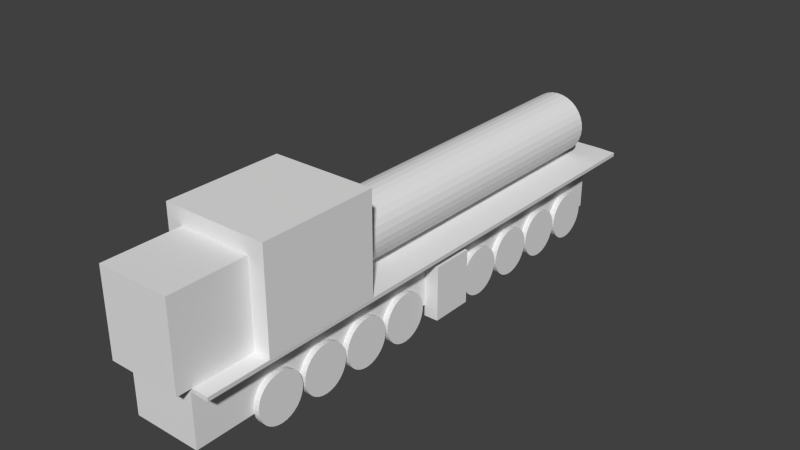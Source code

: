 # Source: locomotive.blend  (saved by Blender 2.70.0; exported with 4.5.12 LTS)
import bpy
from mathutils import Matrix  # noqa: F401  (used for matrix-valued properties, if any)

bpy.ops.wm.read_factory_settings(use_empty=True)
scene = bpy.context.scene
scene.name = 'Scene'

# ---- collections
col_collection_1 = bpy.data.collections.new('Collection 1'); scene.collection.children.link(col_collection_1)

# ---- materials (node trees are filled in below, after node groups)
mat_main = bpy.data.materials.new('main')
mat_main.alpha_threshold = 0.0
mat_main.use_transparent_shadow = False
mat_main.roughness = 0.5
mat_main.line_color = (0.0, 0.0, 0.0, 1.0)

# ---- material node trees

# ---- world
world_world = bpy.data.worlds.new('World'); scene.world = world_world
world_world.color = (0.05088, 0.05088, 0.05088)
world_world.use_sun_shadow = False
world_world.sun_shadow_jitter_overblur = 0.0
world_world.cycles.sampling_method = 'MANUAL'
world_world.cycles.sample_map_resolution = 256

# ---- meshes
me_cylinder = bpy.data.meshes.new('Cylinder')
me_cylinder.from_pydata([(-1.637, -1.718, 1.668), (-1.637, -1.718, 1.0), (1.637, -1.718, 1.0), (1.637, -1.718, 1.668), (-1.637, 1.36, 1.668), (-1.637, 1.36, 1.0), (1.637, 1.36, 1.0), (1.637, 1.36, 1.668), (0.0, 0.2817, -1.0), (0.0, 0.2817, 1.0), (0.1951, 0.2625, -1.0), (0.1951, 0.2625, 1.0), (0.3827, 0.2056, -1.0), (0.3827, 0.2056, 1.0), (0.5556, 0.1132, -1.0), (0.5556, 0.1132, 1.0), (0.7071, -0.01115, -1.0), (0.7071, -0.01115, 1.0), (0.8315, -0.1627, -1.0), (0.8315, -0.1627, 1.0), (0.9239, -0.3356, -1.0), (0.9239, -0.3356, 1.0), (0.9808, -0.5232, -1.0), (0.9808, -0.5232, 1.0), (1.0, -0.7183, -1.0), (1.0, -0.7183, 1.0), (0.9808, -0.9133, -1.0), (0.9808, -0.9133, 1.0), (0.9239, -1.101, -1.0), (0.9239, -1.101, 1.0), (0.8315, -1.274, -1.0), (0.8315, -1.274, 1.0), (0.7071, -1.425, -1.0), (0.7071, -1.425, 1.0), (0.5556, -1.55, -1.0), (0.5556, -1.55, 1.0), (0.3827, -1.642, -1.0), (0.3827, -1.642, 1.0), (0.1951, -1.699, -1.0), (0.1951, -1.699, 1.0), (-3.258e-07, -1.718, -1.0), (-3.258e-07, -1.718, 1.0), (-0.1951, -1.699, -1.0), (-0.1951, -1.699, 1.0), (-0.3827, -1.642, -1.0), (-0.3827, -1.642, 1.0), (-0.5556, -1.55, -1.0), (-0.5556, -1.55, 1.0), (-0.7071, -1.425, -1.0), (-0.7071, -1.425, 1.0), (-0.8315, -1.274, -1.0), (-0.8315, -1.274, 1.0), (-0.9239, -1.101, -1.0), (-0.9239, -1.101, 1.0), (-0.9808, -0.9133, -1.0), (-0.9808, -0.9133, 1.0), (-1.0, -0.7183, -1.0), (-1.0, -0.7183, 1.0), (-0.9808, -0.5232, -1.0), (-0.9808, -0.5232, 1.0), (-0.9239, -0.3356, -1.0), (-0.9239, -0.3356, 1.0), (-0.8315, -0.1627, -1.0), (-0.8315, -0.1627, 1.0), (-0.7071, -0.01114, -1.0), (-0.7071, -0.01114, 1.0), (-0.5556, 0.1132, -1.0), (-0.5556, 0.1132, 1.0), (-0.3827, 0.2056, -1.0), (-0.3827, 0.2056, 1.0), (-0.1951, 0.2625, -1.0), (-0.1951, 0.2625, 1.0), (-1.129, -1.718, 2.1), (-1.129, -1.718, 1.668), (1.129, -1.718, 1.668), (1.129, -1.718, 2.1), (-1.129, 0.8697, 2.1), (-1.129, 0.8697, 1.668), (1.129, 0.8697, 1.668), (1.129, 0.8697, 2.1), (-1.058, -3.505, 2.017), (-1.058, -3.505, -1.037), (1.058, -3.505, -1.037), (1.058, -3.505, 2.017), (-1.058, -1.85, 2.017), (-1.058, -1.85, -1.037), (1.058, -1.85, -1.037), (1.058, -1.85, 2.017), (-1.048, -1.718, 2.017), (-1.048, -1.718, -1.036), (1.069, -1.718, -1.036), (1.069, -1.718, 2.017), (-1.637, -1.808, 2.017), (-1.637, -1.808, -1.037), (-1.626, -1.677, 2.017), (-1.626, -1.677, -1.036), (1.626, -1.869, -1.037), (1.626, -1.869, 2.017), (1.637, -1.738, -1.036), (1.637, -1.738, 2.017), (-1.058, -1.85, -1.204), (1.058, -1.85, -1.204), (-1.048, -1.718, -1.203), (1.069, -1.718, -1.203), (-1.637, -1.808, -1.204), (-1.626, -1.677, -1.203), (1.626, -1.869, -1.204), (1.637, -1.738, -1.203), (-1.244, -3.358, -0.9581), (-1.058, -3.358, -0.9581), (-1.244, -3.506, -0.9555), (-1.058, -3.506, -0.9555), (-1.244, -3.649, -0.9476), (-1.058, -3.649, -0.9476), (-1.244, -3.78, -0.9348), (-1.058, -3.78, -0.9348), (-1.244, -3.895, -0.9176), (-1.058, -3.895, -0.9176), (-1.244, -3.99, -0.8966), (-1.058, -3.99, -0.8966), (-1.244, -4.06, -0.8727), (-1.058, -4.06, -0.8727), (-1.244, -4.103, -0.8467), (-1.058, -4.103, -0.8467), (-1.244, -4.118, -0.8197), (-1.058, -4.118, -0.8197), (-1.244, -4.103, -0.7927), (-1.058, -4.103, -0.7927), (-1.244, -4.06, -0.7667), (-1.058, -4.06, -0.7667), (-1.244, -3.99, -0.7428), (-1.058, -3.99, -0.7428), (-1.244, -3.895, -0.7218), (-1.058, -3.895, -0.7218), (-1.244, -3.78, -0.7046), (-1.058, -3.78, -0.7046), (-1.244, -3.649, -0.6918), (-1.058, -3.649, -0.6918), (-1.244, -3.506, -0.6839), (-1.058, -3.506, -0.6839), (-1.244, -3.358, -0.6813), (-1.058, -3.358, -0.6813), (-1.244, -3.21, -0.6839), (-1.058, -3.21, -0.6839), (-1.244, -3.067, -0.6918), (-1.058, -3.067, -0.6918), (-1.244, -2.936, -0.7046), (-1.058, -2.936, -0.7046), (-1.244, -2.82, -0.7218), (-1.058, -2.82, -0.7218), (-1.244, -2.726, -0.7428), (-1.058, -2.726, -0.7428), (-1.244, -2.656, -0.7667), (-1.058, -2.656, -0.7667), (-1.244, -2.612, -0.7927), (-1.058, -2.612, -0.7927), (-1.244, -2.598, -0.8197), (-1.058, -2.598, -0.8197), (-1.244, -2.612, -0.8467), (-1.058, -2.612, -0.8467), (-1.244, -2.656, -0.8727), (-1.058, -2.656, -0.8727), (-1.244, -2.726, -0.8966), (-1.058, -2.726, -0.8966), (-1.244, -2.82, -0.9176), (-1.058, -2.82, -0.9176), (-1.244, -2.936, -0.9348), (-1.058, -2.936, -0.9348), (-1.244, -3.067, -0.9476), (-1.058, -3.067, -0.9476), (-1.244, -3.21, -0.9555), (-1.058, -3.21, -0.9555), (-1.244, -3.358, -0.6663), (-1.058, -3.358, -0.6663), (-1.244, -3.506, -0.6636), (-1.058, -3.506, -0.6636), (-1.244, -3.649, -0.6558), (-1.058, -3.649, -0.6558), (-1.244, -3.78, -0.643), (-1.058, -3.78, -0.643), (-1.244, -3.895, -0.6258), (-1.058, -3.895, -0.6258), (-1.244, -3.99, -0.6048), (-1.058, -3.99, -0.6048), (-1.244, -4.06, -0.5808), (-1.058, -4.06, -0.5808), (-1.244, -4.103, -0.5549), (-1.058, -4.103, -0.5549), (-1.244, -4.118, -0.5279), (-1.058, -4.118, -0.5279), (-1.244, -4.103, -0.5009), (-1.058, -4.103, -0.5009), (-1.244, -4.06, -0.4749), (-1.058, -4.06, -0.4749), (-1.244, -3.99, -0.451), (-1.058, -3.99, -0.451), (-1.244, -3.895, -0.43), (-1.058, -3.895, -0.43), (-1.244, -3.78, -0.4128), (-1.058, -3.78, -0.4128), (-1.244, -3.649, -0.4), (-1.058, -3.649, -0.4), (-1.244, -3.506, -0.3921), (-1.058, -3.506, -0.3921), (-1.244, -3.358, -0.3894), (-1.058, -3.358, -0.3894), (-1.244, -3.21, -0.3921), (-1.058, -3.21, -0.3921), (-1.244, -3.067, -0.4), (-1.058, -3.067, -0.4), (-1.244, -2.936, -0.4128), (-1.058, -2.936, -0.4128), (-1.244, -2.82, -0.43), (-1.058, -2.82, -0.43), (-1.244, -2.726, -0.451), (-1.058, -2.726, -0.451), (-1.244, -2.656, -0.4749), (-1.058, -2.656, -0.4749), (-1.244, -2.612, -0.5009), (-1.058, -2.612, -0.5009), (-1.244, -2.598, -0.5279), (-1.058, -2.598, -0.5279), (-1.244, -2.612, -0.5549), (-1.058, -2.612, -0.5549), (-1.244, -2.656, -0.5808), (-1.058, -2.656, -0.5808), (-1.244, -2.726, -0.6048), (-1.058, -2.726, -0.6048), (-1.244, -2.82, -0.6258), (-1.058, -2.82, -0.6258), (-1.244, -2.936, -0.643), (-1.058, -2.936, -0.643), (-1.244, -3.067, -0.6558), (-1.058, -3.067, -0.6558), (-1.244, -3.21, -0.6636), (-1.058, -3.21, -0.6636), (-1.244, -3.358, -0.3781), (-1.058, -3.358, -0.3781), (-1.244, -3.506, -0.3755), (-1.058, -3.506, -0.3755), (-1.244, -3.649, -0.3676), (-1.058, -3.649, -0.3676), (-1.244, -3.78, -0.3548), (-1.058, -3.78, -0.3548), (-1.244, -3.895, -0.3376), (-1.058, -3.895, -0.3376), (-1.244, -3.99, -0.3166), (-1.058, -3.99, -0.3166), (-1.244, -4.06, -0.2927), (-1.058, -4.06, -0.2927), (-1.244, -4.103, -0.2667), (-1.058, -4.103, -0.2667), (-1.244, -4.118, -0.2397), (-1.058, -4.118, -0.2397), (-1.244, -4.103, -0.2127), (-1.058, -4.103, -0.2127), (-1.244, -4.06, -0.1867), (-1.058, -4.06, -0.1867), (-1.244, -3.99, -0.1628), (-1.058, -3.99, -0.1628), (-1.244, -3.895, -0.1418), (-1.058, -3.895, -0.1418), (-1.244, -3.78, -0.1246), (-1.058, -3.78, -0.1246), (-1.244, -3.649, -0.1118), (-1.058, -3.649, -0.1118), (-1.244, -3.506, -0.1039), (-1.058, -3.506, -0.1039), (-1.244, -3.358, -0.1013), (-1.058, -3.358, -0.1013), (-1.244, -3.21, -0.1039), (-1.058, -3.21, -0.1039), (-1.244, -3.067, -0.1118), (-1.058, -3.067, -0.1118), (-1.244, -2.936, -0.1246), (-1.058, -2.936, -0.1246), (-1.244, -2.82, -0.1418), (-1.058, -2.82, -0.1418), (-1.244, -2.726, -0.1628), (-1.058, -2.726, -0.1628), (-1.244, -2.656, -0.1867), (-1.058, -2.656, -0.1867), (-1.244, -2.612, -0.2127), (-1.058, -2.612, -0.2127), (-1.244, -2.598, -0.2397), (-1.058, -2.598, -0.2397), (-1.244, -2.612, -0.2667), (-1.058, -2.612, -0.2667), (-1.244, -2.656, -0.2927), (-1.058, -2.656, -0.2927), (-1.244, -2.726, -0.3166), (-1.058, -2.726, -0.3166), (-1.244, -2.82, -0.3376), (-1.058, -2.82, -0.3376), (-1.244, -2.936, -0.3548), (-1.058, -2.936, -0.3548), (-1.244, -3.067, -0.3676), (-1.058, -3.067, -0.3676), (-1.244, -3.21, -0.3755), (-1.058, -3.21, -0.3755), (-1.244, -3.358, -0.08631), (-1.058, -3.358, -0.08631), (-1.244, -3.506, -0.08365), (-1.058, -3.506, -0.08365), (-1.244, -3.649, -0.07577), (-1.058, -3.649, -0.07577), (-1.244, -3.78, -0.06298), (-1.058, -3.78, -0.06298), (-1.244, -3.895, -0.04576), (-1.058, -3.895, -0.04576), (-1.244, -3.99, -0.02478), (-1.058, -3.99, -0.02478), (-1.244, -4.06, -0.0008493), (-1.058, -4.06, -0.0008493), (-1.244, -4.103, 0.02512), (-1.058, -4.103, 0.02512), (-1.244, -4.118, 0.05213), (-1.058, -4.118, 0.05213), (-1.244, -4.103, 0.07913), (-1.058, -4.103, 0.07913), (-1.244, -4.06, 0.1051), (-1.058, -4.06, 0.1051), (-1.244, -3.99, 0.129), (-1.058, -3.99, 0.129), (-1.244, -3.895, 0.15), (-1.058, -3.895, 0.15), (-1.244, -3.78, 0.1672), (-1.058, -3.78, 0.1672), (-1.244, -3.649, 0.18), (-1.058, -3.649, 0.18), (-1.244, -3.506, 0.1879), (-1.058, -3.506, 0.1879), (-1.244, -3.358, 0.1906), (-1.058, -3.358, 0.1906), (-1.244, -3.21, 0.1879), (-1.058, -3.21, 0.1879), (-1.244, -3.067, 0.18), (-1.058, -3.067, 0.18), (-1.244, -2.936, 0.1672), (-1.058, -2.936, 0.1672), (-1.244, -2.82, 0.15), (-1.058, -2.82, 0.15), (-1.244, -2.726, 0.129), (-1.058, -2.726, 0.129), (-1.244, -2.656, 0.1051), (-1.058, -2.656, 0.1051), (-1.244, -2.612, 0.07913), (-1.058, -2.612, 0.07913), (-1.244, -2.598, 0.05213), (-1.058, -2.598, 0.05213), (-1.244, -2.612, 0.02512), (-1.058, -2.612, 0.02512), (-1.244, -2.656, -0.0008495), (-1.058, -2.656, -0.0008495), (-1.244, -2.726, -0.02478), (-1.058, -2.726, -0.02478), (-1.244, -2.82, -0.04576), (-1.058, -2.82, -0.04576), (-1.244, -2.936, -0.06298), (-1.058, -2.936, -0.06298), (-1.244, -3.067, -0.07577), (-1.058, -3.067, -0.07577), (-1.244, -3.21, -0.08365), (-1.058, -3.21, -0.08365), (-1.244, -3.358, 0.5384), (-1.058, -3.358, 0.5384), (-1.244, -3.506, 0.5411), (-1.058, -3.506, 0.5411), (-1.244, -3.649, 0.549), (-1.058, -3.649, 0.549), (-1.244, -3.78, 0.5618), (-1.058, -3.78, 0.5618), (-1.244, -3.895, 0.579), (-1.058, -3.895, 0.579), (-1.244, -3.99, 0.6), (-1.058, -3.99, 0.6), (-1.244, -4.06, 0.6239), (-1.058, -4.06, 0.6239), (-1.244, -4.103, 0.6499), (-1.058, -4.103, 0.6499), (-1.244, -4.118, 0.6769), (-1.058, -4.118, 0.6769), (-1.244, -4.103, 0.7039), (-1.058, -4.103, 0.7039), (-1.244, -4.06, 0.7298), (-1.058, -4.06, 0.7298), (-1.244, -3.99, 0.7538), (-1.058, -3.99, 0.7538), (-1.244, -3.895, 0.7748), (-1.058, -3.895, 0.7748), (-1.244, -3.78, 0.792), (-1.058, -3.78, 0.792), (-1.244, -3.649, 0.8048), (-1.058, -3.649, 0.8048), (-1.244, -3.506, 0.8126), (-1.058, -3.506, 0.8126), (-1.244, -3.358, 0.8153), (-1.058, -3.358, 0.8153), (-1.244, -3.21, 0.8126), (-1.058, -3.21, 0.8126), (-1.244, -3.067, 0.8048), (-1.058, -3.067, 0.8048), (-1.244, -2.936, 0.792), (-1.058, -2.936, 0.792), (-1.244, -2.82, 0.7748), (-1.058, -2.82, 0.7748), (-1.244, -2.726, 0.7538), (-1.058, -2.726, 0.7538), (-1.244, -2.656, 0.7298), (-1.058, -2.656, 0.7298), (-1.244, -2.612, 0.7039), (-1.058, -2.612, 0.7039), (-1.244, -2.598, 0.6769), (-1.058, -2.598, 0.6769), (-1.244, -2.612, 0.6499), (-1.058, -2.612, 0.6499), (-1.244, -2.656, 0.6239), (-1.058, -2.656, 0.6239), (-1.244, -2.726, 0.6), (-1.058, -2.726, 0.6), (-1.244, -2.82, 0.579), (-1.058, -2.82, 0.579), (-1.244, -2.936, 0.5618), (-1.058, -2.936, 0.5618), (-1.244, -3.067, 0.549), (-1.058, -3.067, 0.549), (-1.244, -3.21, 0.5411), (-1.058, -3.21, 0.5411), (-1.244, -3.358, 0.8303), (-1.058, -3.358, 0.8303), (-1.244, -3.506, 0.8329), (-1.058, -3.506, 0.8329), (-1.244, -3.649, 0.8408), (-1.058, -3.649, 0.8408), (-1.244, -3.78, 0.8536), (-1.058, -3.78, 0.8536), (-1.244, -3.895, 0.8708), (-1.058, -3.895, 0.8708), (-1.244, -3.99, 0.8918), (-1.058, -3.99, 0.8918), (-1.244, -4.06, 0.9157), (-1.058, -4.06, 0.9157), (-1.244, -4.103, 0.9417), (-1.058, -4.103, 0.9417), (-1.244, -4.118, 0.9687), (-1.058, -4.118, 0.9687), (-1.244, -4.103, 0.9957), (-1.058, -4.103, 0.9957), (-1.244, -4.06, 1.022), (-1.058, -4.06, 1.022), (-1.244, -3.99, 1.046), (-1.058, -3.99, 1.046), (-1.244, -3.895, 1.067), (-1.058, -3.895, 1.067), (-1.244, -3.78, 1.084), (-1.058, -3.78, 1.084), (-1.244, -3.649, 1.097), (-1.058, -3.649, 1.097), (-1.244, -3.506, 1.104), (-1.058, -3.506, 1.104), (-1.244, -3.358, 1.107), (-1.058, -3.358, 1.107), (-1.244, -3.21, 1.104), (-1.058, -3.21, 1.104), (-1.244, -3.067, 1.097), (-1.058, -3.067, 1.097), (-1.244, -2.936, 1.084), (-1.058, -2.936, 1.084), (-1.244, -2.82, 1.067), (-1.058, -2.82, 1.067), (-1.244, -2.726, 1.046), (-1.058, -2.726, 1.046), (-1.244, -2.656, 1.022), (-1.058, -2.656, 1.022), (-1.244, -2.612, 0.9957), (-1.058, -2.612, 0.9957), (-1.244, -2.598, 0.9687), (-1.058, -2.598, 0.9687), (-1.244, -2.612, 0.9417), (-1.058, -2.612, 0.9417), (-1.244, -2.656, 0.9157), (-1.058, -2.656, 0.9157), (-1.244, -2.726, 0.8918), (-1.058, -2.726, 0.8918), (-1.244, -2.82, 0.8708), (-1.058, -2.82, 0.8708), (-1.244, -2.936, 0.8536), (-1.058, -2.936, 0.8536), (-1.244, -3.067, 0.8408), (-1.058, -3.067, 0.8408), (-1.244, -3.21, 0.8329), (-1.058, -3.21, 0.8329), (-1.244, -3.358, 1.118), (-1.058, -3.358, 1.118), (-1.244, -3.506, 1.121), (-1.058, -3.506, 1.121), (-1.244, -3.649, 1.129), (-1.058, -3.649, 1.129), (-1.244, -3.78, 1.142), (-1.058, -3.78, 1.142), (-1.244, -3.895, 1.159), (-1.058, -3.895, 1.159), (-1.244, -3.99, 1.18), (-1.058, -3.99, 1.18), (-1.244, -4.06, 1.204), (-1.058, -4.06, 1.204), (-1.244, -4.103, 1.23), (-1.058, -4.103, 1.23), (-1.244, -4.118, 1.257), (-1.058, -4.118, 1.257), (-1.244, -4.103, 1.284), (-1.058, -4.103, 1.284), (-1.244, -4.06, 1.31), (-1.058, -4.06, 1.31), (-1.244, -3.99, 1.334), (-1.058, -3.99, 1.334), (-1.244, -3.895, 1.355), (-1.058, -3.895, 1.355), (-1.244, -3.78, 1.372), (-1.058, -3.78, 1.372), (-1.244, -3.649, 1.385), (-1.058, -3.649, 1.385), (-1.244, -3.506, 1.393), (-1.058, -3.506, 1.393), (-1.244, -3.358, 1.395), (-1.058, -3.358, 1.395), (-1.244, -3.21, 1.393), (-1.058, -3.21, 1.393), (-1.244, -3.067, 1.385), (-1.058, -3.067, 1.385), (-1.244, -2.936, 1.372), (-1.058, -2.936, 1.372), (-1.244, -2.82, 1.355), (-1.058, -2.82, 1.355), (-1.244, -2.726, 1.334), (-1.058, -2.726, 1.334), (-1.244, -2.656, 1.31), (-1.058, -2.656, 1.31), (-1.244, -2.612, 1.284), (-1.058, -2.612, 1.284), (-1.244, -2.598, 1.257), (-1.058, -2.598, 1.257), (-1.244, -2.612, 1.23), (-1.058, -2.612, 1.23), (-1.244, -2.656, 1.204), (-1.058, -2.656, 1.204), (-1.244, -2.726, 1.18), (-1.058, -2.726, 1.18), (-1.244, -2.82, 1.159), (-1.058, -2.82, 1.159), (-1.244, -2.936, 1.142), (-1.058, -2.936, 1.142), (-1.244, -3.067, 1.129), (-1.058, -3.067, 1.129), (-1.244, -3.21, 1.121), (-1.058, -3.21, 1.121), (-1.244, -3.358, 1.41), (-1.058, -3.358, 1.41), (-1.244, -3.506, 1.413), (-1.058, -3.506, 1.413), (-1.244, -3.649, 1.421), (-1.058, -3.649, 1.421), (-1.244, -3.78, 1.434), (-1.058, -3.78, 1.434), (-1.244, -3.895, 1.451), (-1.058, -3.895, 1.451), (-1.244, -3.99, 1.472), (-1.058, -3.99, 1.472), (-1.244, -4.06, 1.496), (-1.058, -4.06, 1.496), (-1.244, -4.103, 1.522), (-1.058, -4.103, 1.522), (-1.244, -4.118, 1.549), (-1.058, -4.118, 1.549), (-1.244, -4.103, 1.576), (-1.058, -4.103, 1.576), (-1.244, -4.06, 1.602), (-1.058, -4.06, 1.602), (-1.244, -3.99, 1.626), (-1.058, -3.99, 1.626), (-1.244, -3.895, 1.647), (-1.058, -3.895, 1.647), (-1.244, -3.78, 1.664), (-1.058, -3.78, 1.664), (-1.244, -3.649, 1.677), (-1.058, -3.649, 1.677), (-1.244, -3.506, 1.684), (-1.058, -3.506, 1.684), (-1.244, -3.358, 1.687), (-1.058, -3.358, 1.687), (-1.244, -3.21, 1.684), (-1.058, -3.21, 1.684), (-1.244, -3.067, 1.677), (-1.058, -3.067, 1.677), (-1.244, -2.936, 1.664), (-1.058, -2.936, 1.664), (-1.244, -2.82, 1.647), (-1.058, -2.82, 1.647), (-1.244, -2.726, 1.626), (-1.058, -2.726, 1.626), (-1.244, -2.656, 1.602), (-1.058, -2.656, 1.602), (-1.244, -2.612, 1.576), (-1.058, -2.612, 1.576), (-1.244, -2.598, 1.549), (-1.058, -2.598, 1.549), (-1.244, -2.612, 1.522), (-1.058, -2.612, 1.522), (-1.244, -2.656, 1.496), (-1.058, -2.656, 1.496), (-1.244, -2.726, 1.472), (-1.058, -2.726, 1.472), (-1.244, -2.82, 1.451), (-1.058, -2.82, 1.451), (-1.244, -2.936, 1.434), (-1.058, -2.936, 1.434), (-1.244, -3.067, 1.421), (-1.058, -3.067, 1.421), (-1.244, -3.21, 1.413), (-1.058, -3.21, 1.413), (1.058, -3.358, -0.9581), (1.244, -3.358, -0.9581), (1.058, -3.506, -0.9555), (1.244, -3.506, -0.9555), (1.058, -3.649, -0.9476), (1.244, -3.649, -0.9476), (1.058, -3.78, -0.9348), (1.244, -3.78, -0.9348), (1.058, -3.895, -0.9176), (1.244, -3.895, -0.9176), (1.058, -3.99, -0.8966), (1.244, -3.99, -0.8966), (1.058, -4.06, -0.8727), (1.244, -4.06, -0.8727), (1.058, -4.103, -0.8467), (1.244, -4.103, -0.8467), (1.058, -4.118, -0.8197), (1.244, -4.118, -0.8197), (1.058, -4.103, -0.7927), (1.244, -4.103, -0.7927), (1.058, -4.06, -0.7667), (1.244, -4.06, -0.7667), (1.058, -3.99, -0.7428), (1.244, -3.99, -0.7428), (1.058, -3.895, -0.7218), (1.244, -3.895, -0.7218), (1.058, -3.78, -0.7046), (1.244, -3.78, -0.7046), (1.058, -3.649, -0.6918), (1.244, -3.649, -0.6918), (1.058, -3.506, -0.6839), (1.244, -3.506, -0.6839), (1.058, -3.358, -0.6813), (1.244, -3.358, -0.6813), (1.058, -3.21, -0.6839), (1.244, -3.21, -0.6839), (1.058, -3.067, -0.6918), (1.244, -3.067, -0.6918), (1.058, -2.936, -0.7046), (1.244, -2.936, -0.7046), (1.058, -2.82, -0.7218), (1.244, -2.82, -0.7218), (1.058, -2.726, -0.7428), (1.244, -2.726, -0.7428), (1.058, -2.656, -0.7667), (1.244, -2.656, -0.7667), (1.058, -2.612, -0.7927), (1.244, -2.612, -0.7927), (1.058, -2.598, -0.8197), (1.244, -2.598, -0.8197), (1.058, -2.612, -0.8467), (1.244, -2.612, -0.8467), (1.058, -2.656, -0.8727), (1.244, -2.656, -0.8727), (1.058, -2.726, -0.8966), (1.244, -2.726, -0.8966), (1.058, -2.82, -0.9176), (1.244, -2.82, -0.9176), (1.058, -2.936, -0.9348), (1.244, -2.936, -0.9348), (1.058, -3.067, -0.9476), (1.244, -3.067, -0.9476), (1.058, -3.21, -0.9555), (1.244, -3.21, -0.9555), (1.058, -3.358, -0.6663), (1.244, -3.358, -0.6663), (1.058, -3.506, -0.6636), (1.244, -3.506, -0.6636), (1.058, -3.649, -0.6558), (1.244, -3.649, -0.6558), (1.058, -3.78, -0.643), (1.244, -3.78, -0.643), (1.058, -3.895, -0.6258), (1.244, -3.895, -0.6258), (1.058, -3.99, -0.6048), (1.244, -3.99, -0.6048), (1.058, -4.06, -0.5808), (1.244, -4.06, -0.5808), (1.058, -4.103, -0.5549), (1.244, -4.103, -0.5549), (1.058, -4.118, -0.5279), (1.244, -4.118, -0.5279), (1.058, -4.103, -0.5009), (1.244, -4.103, -0.5009), (1.058, -4.06, -0.4749), (1.244, -4.06, -0.4749), (1.058, -3.99, -0.451), (1.244, -3.99, -0.451), (1.058, -3.895, -0.43), (1.244, -3.895, -0.43), (1.058, -3.78, -0.4128), (1.244, -3.78, -0.4128), (1.058, -3.649, -0.4), (1.244, -3.649, -0.4), (1.058, -3.506, -0.3921), (1.244, -3.506, -0.3921), (1.058, -3.358, -0.3894), (1.244, -3.358, -0.3894), (1.058, -3.21, -0.3921), (1.244, -3.21, -0.3921), (1.058, -3.067, -0.4), (1.244, -3.067, -0.4), (1.058, -2.936, -0.4128), (1.244, -2.936, -0.4128), (1.058, -2.82, -0.43), (1.244, -2.82, -0.43), (1.058, -2.726, -0.451), (1.244, -2.726, -0.451), (1.058, -2.656, -0.4749), (1.244, -2.656, -0.4749), (1.058, -2.612, -0.5009), (1.244, -2.612, -0.5009), (1.058, -2.598, -0.5279), (1.244, -2.598, -0.5279), (1.058, -2.612, -0.5549), (1.244, -2.612, -0.5549), (1.058, -2.656, -0.5808), (1.244, -2.656, -0.5808), (1.058, -2.726, -0.6048), (1.244, -2.726, -0.6048), (1.058, -2.82, -0.6258), (1.244, -2.82, -0.6258), (1.058, -2.936, -0.643), (1.244, -2.936, -0.643), (1.058, -3.067, -0.6558), (1.244, -3.067, -0.6558), (1.058, -3.21, -0.6636), (1.244, -3.21, -0.6636), (1.058, -3.358, -0.3781), (1.244, -3.358, -0.3781), (1.058, -3.506, -0.3755), (1.244, -3.506, -0.3755), (1.058, -3.649, -0.3676), (1.244, -3.649, -0.3676), (1.058, -3.78, -0.3548), (1.244, -3.78, -0.3548), (1.058, -3.895, -0.3376), (1.244, -3.895, -0.3376), (1.058, -3.99, -0.3166), (1.244, -3.99, -0.3166), (1.058, -4.06, -0.2927), (1.244, -4.06, -0.2927), (1.058, -4.103, -0.2667), (1.244, -4.103, -0.2667), (1.058, -4.118, -0.2397), (1.244, -4.118, -0.2397), (1.058, -4.103, -0.2127), (1.244, -4.103, -0.2127), (1.058, -4.06, -0.1867), (1.244, -4.06, -0.1867), (1.058, -3.99, -0.1628), (1.244, -3.99, -0.1628), (1.058, -3.895, -0.1418), (1.244, -3.895, -0.1418), (1.058, -3.78, -0.1246), (1.244, -3.78, -0.1246), (1.058, -3.649, -0.1118), (1.244, -3.649, -0.1118), (1.058, -3.506, -0.1039), (1.244, -3.506, -0.1039), (1.058, -3.358, -0.1013), (1.244, -3.358, -0.1013), (1.058, -3.21, -0.1039), (1.244, -3.21, -0.1039), (1.058, -3.067, -0.1118), (1.244, -3.067, -0.1118), (1.058, -2.936, -0.1246), (1.244, -2.936, -0.1246), (1.058, -2.82, -0.1418), (1.244, -2.82, -0.1418), (1.058, -2.726, -0.1628), (1.244, -2.726, -0.1628), (1.058, -2.656, -0.1867), (1.244, -2.656, -0.1867), (1.058, -2.612, -0.2127), (1.244, -2.612, -0.2127), (1.058, -2.598, -0.2397), (1.244, -2.598, -0.2397), (1.058, -2.612, -0.2667), (1.244, -2.612, -0.2667), (1.058, -2.656, -0.2927), (1.244, -2.656, -0.2927), (1.058, -2.726, -0.3166), (1.244, -2.726, -0.3166), (1.058, -2.82, -0.3376), (1.244, -2.82, -0.3376), (1.058, -2.936, -0.3548), (1.244, -2.936, -0.3548), (1.058, -3.067, -0.3676), (1.244, -3.067, -0.3676), (1.058, -3.21, -0.3755), (1.244, -3.21, -0.3755), (1.058, -3.358, -0.08631), (1.244, -3.358, -0.08631), (1.058, -3.506, -0.08365), (1.244, -3.506, -0.08365), (1.058, -3.649, -0.07577), (1.244, -3.649, -0.07577), (1.058, -3.78, -0.06298), (1.244, -3.78, -0.06298), (1.058, -3.895, -0.04576), (1.244, -3.895, -0.04576), (1.058, -3.99, -0.02478), (1.244, -3.99, -0.02478), (1.058, -4.06, -0.0008493), (1.244, -4.06, -0.0008493), (1.058, -4.103, 0.02512), (1.244, -4.103, 0.02512), (1.058, -4.118, 0.05213), (1.244, -4.118, 0.05213), (1.058, -4.103, 0.07913), (1.244, -4.103, 0.07913), (1.058, -4.06, 0.1051), (1.244, -4.06, 0.1051), (1.058, -3.99, 0.129), (1.244, -3.99, 0.129), (1.058, -3.895, 0.15), (1.244, -3.895, 0.15), (1.058, -3.78, 0.1672), (1.244, -3.78, 0.1672), (1.058, -3.649, 0.18), (1.244, -3.649, 0.18), (1.058, -3.506, 0.1879), (1.244, -3.506, 0.1879), (1.058, -3.358, 0.1906), (1.244, -3.358, 0.1906), (1.058, -3.21, 0.1879), (1.244, -3.21, 0.1879), (1.058, -3.067, 0.18), (1.244, -3.067, 0.18), (1.058, -2.936, 0.1672), (1.244, -2.936, 0.1672), (1.058, -2.82, 0.15), (1.244, -2.82, 0.15), (1.058, -2.726, 0.129), (1.244, -2.726, 0.129), (1.058, -2.656, 0.1051), (1.244, -2.656, 0.1051), (1.058, -2.612, 0.07913), (1.244, -2.612, 0.07913), (1.058, -2.598, 0.05213), (1.244, -2.598, 0.05213), (1.058, -2.612, 0.02512), (1.244, -2.612, 0.02512), (1.058, -2.656, -0.0008495), (1.244, -2.656, -0.0008495), (1.058, -2.726, -0.02478), (1.244, -2.726, -0.02478), (1.058, -2.82, -0.04576), (1.244, -2.82, -0.04576), (1.058, -2.936, -0.06298), (1.244, -2.936, -0.06298), (1.058, -3.067, -0.07577), (1.244, -3.067, -0.07577), (1.058, -3.21, -0.08365), (1.244, -3.21, -0.08365), (1.058, -3.358, 0.5384), (1.244, -3.358, 0.5384), (1.058, -3.506, 0.5411), (1.244, -3.506, 0.5411), (1.058, -3.649, 0.549), (1.244, -3.649, 0.549), (1.058, -3.78, 0.5618), (1.244, -3.78, 0.5618), (1.058, -3.895, 0.579), (1.244, -3.895, 0.579), (1.058, -3.99, 0.6), (1.244, -3.99, 0.6), (1.058, -4.06, 0.6239), (1.244, -4.06, 0.6239), (1.058, -4.103, 0.6499), (1.244, -4.103, 0.6499), (1.058, -4.118, 0.6769), (1.244, -4.118, 0.6769), (1.058, -4.103, 0.7039), (1.244, -4.103, 0.7039), (1.058, -4.06, 0.7298), (1.244, -4.06, 0.7298), (1.058, -3.99, 0.7538), (1.244, -3.99, 0.7538), (1.058, -3.895, 0.7748), (1.244, -3.895, 0.7748), (1.058, -3.78, 0.792), (1.244, -3.78, 0.792), (1.058, -3.649, 0.8048), (1.244, -3.649, 0.8048), (1.058, -3.506, 0.8126), (1.244, -3.506, 0.8126), (1.058, -3.358, 0.8153), (1.244, -3.358, 0.8153), (1.058, -3.21, 0.8126), (1.244, -3.21, 0.8126), (1.058, -3.067, 0.8048), (1.244, -3.067, 0.8048), (1.058, -2.936, 0.792), (1.244, -2.936, 0.792), (1.058, -2.82, 0.7748), (1.244, -2.82, 0.7748), (1.058, -2.726, 0.7538), (1.244, -2.726, 0.7538), (1.058, -2.656, 0.7298), (1.244, -2.656, 0.7298), (1.058, -2.612, 0.7039), (1.244, -2.612, 0.7039), (1.058, -2.598, 0.6769), (1.244, -2.598, 0.6769), (1.058, -2.612, 0.6499), (1.244, -2.612, 0.6499), (1.058, -2.656, 0.6239), (1.244, -2.656, 0.6239), (1.058, -2.726, 0.6), (1.244, -2.726, 0.6), (1.058, -2.82, 0.579), (1.244, -2.82, 0.579), (1.058, -2.936, 0.5618), (1.244, -2.936, 0.5618), (1.058, -3.067, 0.549), (1.244, -3.067, 0.549), (1.058, -3.21, 0.5411), (1.244, -3.21, 0.5411), (1.058, -3.358, 0.8303), (1.244, -3.358, 0.8303), (1.058, -3.506, 0.8329), (1.244, -3.506, 0.8329), (1.058, -3.649, 0.8408), (1.244, -3.649, 0.8408), (1.058, -3.78, 0.8536), (1.244, -3.78, 0.8536), (1.058, -3.895, 0.8708), (1.244, -3.895, 0.8708), (1.058, -3.99, 0.8918), (1.244, -3.99, 0.8918), (1.058, -4.06, 0.9157), (1.244, -4.06, 0.9157), (1.058, -4.103, 0.9417), (1.244, -4.103, 0.9417), (1.058, -4.118, 0.9687), (1.244, -4.118, 0.9687), (1.058, -4.103, 0.9957), (1.244, -4.103, 0.9957), (1.058, -4.06, 1.022), (1.244, -4.06, 1.022), (1.058, -3.99, 1.046), (1.244, -3.99, 1.046), (1.058, -3.895, 1.067), (1.244, -3.895, 1.067), (1.058, -3.78, 1.084), (1.244, -3.78, 1.084), (1.058, -3.649, 1.097), (1.244, -3.649, 1.097), (1.058, -3.506, 1.104), (1.244, -3.506, 1.104), (1.058, -3.358, 1.107), (1.244, -3.358, 1.107), (1.058, -3.21, 1.104), (1.244, -3.21, 1.104), (1.058, -3.067, 1.097), (1.244, -3.067, 1.097), (1.058, -2.936, 1.084), (1.244, -2.936, 1.084), (1.058, -2.82, 1.067), (1.244, -2.82, 1.067), (1.058, -2.726, 1.046), (1.244, -2.726, 1.046), (1.058, -2.656, 1.022), (1.244, -2.656, 1.022), (1.058, -2.612, 0.9957), (1.244, -2.612, 0.9957), (1.058, -2.598, 0.9687), (1.244, -2.598, 0.9687), (1.058, -2.612, 0.9417), (1.244, -2.612, 0.9417), (1.058, -2.656, 0.9157), (1.244, -2.656, 0.9157), (1.058, -2.726, 0.8918), (1.244, -2.726, 0.8918), (1.058, -2.82, 0.8708), (1.244, -2.82, 0.8708), (1.058, -2.936, 0.8536), (1.244, -2.936, 0.8536), (1.058, -3.067, 0.8408), (1.244, -3.067, 0.8408), (1.058, -3.21, 0.8329), (1.244, -3.21, 0.8329), (1.058, -3.358, 1.118), (1.244, -3.358, 1.118), (1.058, -3.506, 1.121), (1.244, -3.506, 1.121), (1.058, -3.649, 1.129), (1.244, -3.649, 1.129), (1.058, -3.78, 1.142), (1.244, -3.78, 1.142), (1.058, -3.895, 1.159), (1.244, -3.895, 1.159), (1.058, -3.99, 1.18), (1.244, -3.99, 1.18), (1.058, -4.06, 1.204), (1.244, -4.06, 1.204), (1.058, -4.103, 1.23), (1.244, -4.103, 1.23), (1.058, -4.118, 1.257), (1.244, -4.118, 1.257), (1.058, -4.103, 1.284), (1.244, -4.103, 1.284), (1.058, -4.06, 1.31), (1.244, -4.06, 1.31), (1.058, -3.99, 1.334), (1.244, -3.99, 1.334), (1.058, -3.895, 1.355), (1.244, -3.895, 1.355), (1.058, -3.78, 1.372), (1.244, -3.78, 1.372), (1.058, -3.649, 1.385), (1.244, -3.649, 1.385), (1.058, -3.506, 1.393), (1.244, -3.506, 1.393), (1.058, -3.358, 1.395), (1.244, -3.358, 1.395), (1.058, -3.21, 1.393), (1.244, -3.21, 1.393), (1.058, -3.067, 1.385), (1.244, -3.067, 1.385), (1.058, -2.936, 1.372), (1.244, -2.936, 1.372), (1.058, -2.82, 1.355), (1.244, -2.82, 1.355), (1.058, -2.726, 1.334), (1.244, -2.726, 1.334), (1.058, -2.656, 1.31), (1.244, -2.656, 1.31), (1.058, -2.612, 1.284), (1.244, -2.612, 1.284), (1.058, -2.598, 1.257), (1.244, -2.598, 1.257), (1.058, -2.612, 1.23), (1.244, -2.612, 1.23), (1.058, -2.656, 1.204), (1.244, -2.656, 1.204), (1.058, -2.726, 1.18), (1.244, -2.726, 1.18), (1.058, -2.82, 1.159), (1.244, -2.82, 1.159), (1.058, -2.936, 1.142), (1.244, -2.936, 1.142), (1.058, -3.067, 1.129), (1.244, -3.067, 1.129), (1.058, -3.21, 1.121), (1.244, -3.21, 1.121), (1.058, -3.358, 1.41), (1.244, -3.358, 1.41), (1.058, -3.506, 1.413), (1.244, -3.506, 1.413), (1.058, -3.649, 1.421), (1.244, -3.649, 1.421), (1.058, -3.78, 1.434), (1.244, -3.78, 1.434), (1.058, -3.895, 1.451), (1.244, -3.895, 1.451), (1.058, -3.99, 1.472), (1.244, -3.99, 1.472), (1.058, -4.06, 1.496), (1.244, -4.06, 1.496), (1.058, -4.103, 1.522), (1.244, -4.103, 1.522), (1.058, -4.118, 1.549), (1.244, -4.118, 1.549), (1.058, -4.103, 1.576), (1.244, -4.103, 1.576), (1.058, -4.06, 1.602), (1.244, -4.06, 1.602), (1.058, -3.99, 1.626), (1.244, -3.99, 1.626), (1.058, -3.895, 1.647), (1.244, -3.895, 1.647), (1.058, -3.78, 1.664), (1.244, -3.78, 1.664), (1.058, -3.649, 1.677), (1.244, -3.649, 1.677), (1.058, -3.506, 1.684), (1.244, -3.506, 1.684), (1.058, -3.358, 1.687), (1.244, -3.358, 1.687), (1.058, -3.21, 1.684), (1.244, -3.21, 1.684), (1.058, -3.067, 1.677), (1.244, -3.067, 1.677), (1.058, -2.936, 1.664), (1.244, -2.936, 1.664), (1.058, -2.82, 1.647), (1.244, -2.82, 1.647), (1.058, -2.726, 1.626), (1.244, -2.726, 1.626), (1.058, -2.656, 1.602), (1.244, -2.656, 1.602), (1.058, -2.612, 1.576), (1.244, -2.612, 1.576), (1.058, -2.598, 1.549), (1.244, -2.598, 1.549), (1.058, -2.612, 1.522), (1.244, -2.612, 1.522), (1.058, -2.656, 1.496), (1.244, -2.656, 1.496), (1.058, -2.726, 1.472), (1.244, -2.726, 1.472), (1.058, -2.82, 1.451), (1.244, -2.82, 1.451), (1.058, -2.936, 1.434), (1.244, -2.936, 1.434), (1.058, -3.067, 1.421), (1.244, -3.067, 1.421), (1.058, -3.21, 1.413), (1.244, -3.21, 1.413), (-1.515, -3.846, 0.4809), (-1.515, -3.846, 0.2355), (-1.058, -3.846, 0.2355), (-1.058, -3.846, 0.4809), (-1.515, -2.129, 0.4809), (-1.515, -2.129, 0.2355), (-1.058, -2.129, 0.2355), (-1.058, -2.129, 0.4809), (1.058, -3.846, 0.4809), (1.058, -3.846, 0.2355), (1.515, -3.846, 0.2355), (1.515, -3.846, 0.4809), (1.058, -2.129, 0.4809), (1.058, -2.129, 0.2355), (1.515, -2.129, 0.2355), (1.515, -2.129, 0.4809)], [], [(4, 5, 1, 0), (5, 6, 2, 1), (6, 7, 3, 2), (7, 4, 0, 3), (0, 1, 2, 3), (7, 6, 5, 4), (8, 9, 11, 10), (10, 11, 13, 12), (12, 13, 15, 14), (14, 15, 17, 16), (16, 17, 19, 18), (18, 19, 21, 20), (20, 21, 23, 22), (22, 23, 25, 24), (24, 25, 27, 26), (26, 27, 29, 28), (28, 29, 31, 30), (30, 31, 33, 32), (32, 33, 35, 34), (34, 35, 37, 36), (36, 37, 39, 38), (38, 39, 41, 40), (40, 41, 43, 42), (42, 43, 45, 44), (44, 45, 47, 46), (46, 47, 49, 48), (48, 49, 51, 50), (50, 51, 53, 52), (52, 53, 55, 54), (54, 55, 57, 56), (56, 57, 59, 58), (58, 59, 61, 60), (60, 61, 63, 62), (62, 63, 65, 64), (64, 65, 67, 66), (66, 67, 69, 68), (11, 9, 71, 69, 67, 65, 63, 61, 59, 57, 55, 53, 51, 49, 47, 45, 43, 41, 39, 37, 35, 33, 31, 29, 27, 25, 23, 21, 19, 17, 15, 13), (70, 71, 9, 8), (68, 69, 71, 70), (8, 10, 12, 14, 16, 18, 20, 22, 24, 26, 28, 30, 32, 34, 36, 38, 40, 42, 44, 46, 48, 50, 52, 54, 56, 58, 60, 62, 64, 66, 68, 70), (76, 77, 73, 72), (77, 78, 74, 73), (78, 79, 75, 74), (79, 76, 72, 75), (72, 73, 74, 75), (79, 78, 77, 76), (84, 85, 81, 80), (85, 86, 82, 81), (86, 87, 83, 82), (87, 84, 80, 83), (80, 81, 82, 83), (84, 87, 91, 88), (91, 90, 89, 88), (98, 96, 106, 107), (96, 86, 101, 106), (90, 98, 107, 103), (93, 92, 94, 95), (84, 88, 94, 92), (88, 89, 95, 94), (85, 84, 92, 93), (97, 96, 98, 99), (91, 87, 97, 99), (90, 91, 99, 98), (87, 86, 96, 97), (101, 103, 107, 106), (101, 100, 102, 103), (102, 100, 104, 105), (85, 93, 104, 100), (95, 89, 102, 105), (93, 95, 105, 104), (89, 90, 103, 102), (86, 85, 100, 101), (108, 109, 111, 110), (110, 111, 113, 112), (112, 113, 115, 114), (114, 115, 117, 116), (116, 117, 119, 118), (118, 119, 121, 120), (120, 121, 123, 122), (122, 123, 125, 124), (124, 125, 127, 126), (126, 127, 129, 128), (128, 129, 131, 130), (130, 131, 133, 132), (132, 133, 135, 134), (134, 135, 137, 136), (136, 137, 139, 138), (138, 139, 141, 140), (140, 141, 143, 142), (142, 143, 145, 144), (144, 145, 147, 146), (146, 147, 149, 148), (148, 149, 151, 150), (150, 151, 153, 152), (152, 153, 155, 154), (154, 155, 157, 156), (156, 157, 159, 158), (158, 159, 161, 160), (160, 161, 163, 162), (162, 163, 165, 164), (164, 165, 167, 166), (166, 167, 169, 168), (111, 109, 171, 169, 167, 165, 163, 161, 159, 157, 155, 153, 151, 149, 147, 145, 143, 141, 139, 137, 135, 133, 131, 129, 127, 125, 123, 121, 119, 117, 115, 113), (170, 171, 109, 108), (168, 169, 171, 170), (108, 110, 112, 114, 116, 118, 120, 122, 124, 126, 128, 130, 132, 134, 136, 138, 140, 142, 144, 146, 148, 150, 152, 154, 156, 158, 160, 162, 164, 166, 168, 170), (172, 173, 175, 174), (174, 175, 177, 176), (176, 177, 179, 178), (178, 179, 181, 180), (180, 181, 183, 182), (182, 183, 185, 184), (184, 185, 187, 186), (186, 187, 189, 188), (188, 189, 191, 190), (190, 191, 193, 192), (192, 193, 195, 194), (194, 195, 197, 196), (196, 197, 199, 198), (198, 199, 201, 200), (200, 201, 203, 202), (202, 203, 205, 204), (204, 205, 207, 206), (206, 207, 209, 208), (208, 209, 211, 210), (210, 211, 213, 212), (212, 213, 215, 214), (214, 215, 217, 216), (216, 217, 219, 218), (218, 219, 221, 220), (220, 221, 223, 222), (222, 223, 225, 224), (224, 225, 227, 226), (226, 227, 229, 228), (228, 229, 231, 230), (230, 231, 233, 232), (175, 173, 235, 233, 231, 229, 227, 225, 223, 221, 219, 217, 215, 213, 211, 209, 207, 205, 203, 201, 199, 197, 195, 193, 191, 189, 187, 185, 183, 181, 179, 177), (234, 235, 173, 172), (232, 233, 235, 234), (172, 174, 176, 178, 180, 182, 184, 186, 188, 190, 192, 194, 196, 198, 200, 202, 204, 206, 208, 210, 212, 214, 216, 218, 220, 222, 224, 226, 228, 230, 232, 234), (236, 237, 239, 238), (238, 239, 241, 240), (240, 241, 243, 242), (242, 243, 245, 244), (244, 245, 247, 246), (246, 247, 249, 248), (248, 249, 251, 250), (250, 251, 253, 252), (252, 253, 255, 254), (254, 255, 257, 256), (256, 257, 259, 258), (258, 259, 261, 260), (260, 261, 263, 262), (262, 263, 265, 264), (264, 265, 267, 266), (266, 267, 269, 268), (268, 269, 271, 270), (270, 271, 273, 272), (272, 273, 275, 274), (274, 275, 277, 276), (276, 277, 279, 278), (278, 279, 281, 280), (280, 281, 283, 282), (282, 283, 285, 284), (284, 285, 287, 286), (286, 287, 289, 288), (288, 289, 291, 290), (290, 291, 293, 292), (292, 293, 295, 294), (294, 295, 297, 296), (239, 237, 299, 297, 295, 293, 291, 289, 287, 285, 283, 281, 279, 277, 275, 273, 271, 269, 267, 265, 263, 261, 259, 257, 255, 253, 251, 249, 247, 245, 243, 241), (298, 299, 237, 236), (296, 297, 299, 298), (236, 238, 240, 242, 244, 246, 248, 250, 252, 254, 256, 258, 260, 262, 264, 266, 268, 270, 272, 274, 276, 278, 280, 282, 284, 286, 288, 290, 292, 294, 296, 298), (300, 301, 303, 302), (302, 303, 305, 304), (304, 305, 307, 306), (306, 307, 309, 308), (308, 309, 311, 310), (310, 311, 313, 312), (312, 313, 315, 314), (314, 315, 317, 316), (316, 317, 319, 318), (318, 319, 321, 320), (320, 321, 323, 322), (322, 323, 325, 324), (324, 325, 327, 326), (326, 327, 329, 328), (328, 329, 331, 330), (330, 331, 333, 332), (332, 333, 335, 334), (334, 335, 337, 336), (336, 337, 339, 338), (338, 339, 341, 340), (340, 341, 343, 342), (342, 343, 345, 344), (344, 345, 347, 346), (346, 347, 349, 348), (348, 349, 351, 350), (350, 351, 353, 352), (352, 353, 355, 354), (354, 355, 357, 356), (356, 357, 359, 358), (358, 359, 361, 360), (303, 301, 363, 361, 359, 357, 355, 353, 351, 349, 347, 345, 343, 341, 339, 337, 335, 333, 331, 329, 327, 325, 323, 321, 319, 317, 315, 313, 311, 309, 307, 305), (362, 363, 301, 300), (360, 361, 363, 362), (300, 302, 304, 306, 308, 310, 312, 314, 316, 318, 320, 322, 324, 326, 328, 330, 332, 334, 336, 338, 340, 342, 344, 346, 348, 350, 352, 354, 356, 358, 360, 362), (364, 365, 367, 366), (366, 367, 369, 368), (368, 369, 371, 370), (370, 371, 373, 372), (372, 373, 375, 374), (374, 375, 377, 376), (376, 377, 379, 378), (378, 379, 381, 380), (380, 381, 383, 382), (382, 383, 385, 384), (384, 385, 387, 386), (386, 387, 389, 388), (388, 389, 391, 390), (390, 391, 393, 392), (392, 393, 395, 394), (394, 395, 397, 396), (396, 397, 399, 398), (398, 399, 401, 400), (400, 401, 403, 402), (402, 403, 405, 404), (404, 405, 407, 406), (406, 407, 409, 408), (408, 409, 411, 410), (410, 411, 413, 412), (412, 413, 415, 414), (414, 415, 417, 416), (416, 417, 419, 418), (418, 419, 421, 420), (420, 421, 423, 422), (422, 423, 425, 424), (367, 365, 427, 425, 423, 421, 419, 417, 415, 413, 411, 409, 407, 405, 403, 401, 399, 397, 395, 393, 391, 389, 387, 385, 383, 381, 379, 377, 375, 373, 371, 369), (426, 427, 365, 364), (424, 425, 427, 426), (364, 366, 368, 370, 372, 374, 376, 378, 380, 382, 384, 386, 388, 390, 392, 394, 396, 398, 400, 402, 404, 406, 408, 410, 412, 414, 416, 418, 420, 422, 424, 426), (428, 429, 431, 430), (430, 431, 433, 432), (432, 433, 435, 434), (434, 435, 437, 436), (436, 437, 439, 438), (438, 439, 441, 440), (440, 441, 443, 442), (442, 443, 445, 444), (444, 445, 447, 446), (446, 447, 449, 448), (448, 449, 451, 450), (450, 451, 453, 452), (452, 453, 455, 454), (454, 455, 457, 456), (456, 457, 459, 458), (458, 459, 461, 460), (460, 461, 463, 462), (462, 463, 465, 464), (464, 465, 467, 466), (466, 467, 469, 468), (468, 469, 471, 470), (470, 471, 473, 472), (472, 473, 475, 474), (474, 475, 477, 476), (476, 477, 479, 478), (478, 479, 481, 480), (480, 481, 483, 482), (482, 483, 485, 484), (484, 485, 487, 486), (486, 487, 489, 488), (431, 429, 491, 489, 487, 485, 483, 481, 479, 477, 475, 473, 471, 469, 467, 465, 463, 461, 459, 457, 455, 453, 451, 449, 447, 445, 443, 441, 439, 437, 435, 433), (490, 491, 429, 428), (488, 489, 491, 490), (428, 430, 432, 434, 436, 438, 440, 442, 444, 446, 448, 450, 452, 454, 456, 458, 460, 462, 464, 466, 468, 470, 472, 474, 476, 478, 480, 482, 484, 486, 488, 490), (492, 493, 495, 494), (494, 495, 497, 496), (496, 497, 499, 498), (498, 499, 501, 500), (500, 501, 503, 502), (502, 503, 505, 504), (504, 505, 507, 506), (506, 507, 509, 508), (508, 509, 511, 510), (510, 511, 513, 512), (512, 513, 515, 514), (514, 515, 517, 516), (516, 517, 519, 518), (518, 519, 521, 520), (520, 521, 523, 522), (522, 523, 525, 524), (524, 525, 527, 526), (526, 527, 529, 528), (528, 529, 531, 530), (530, 531, 533, 532), (532, 533, 535, 534), (534, 535, 537, 536), (536, 537, 539, 538), (538, 539, 541, 540), (540, 541, 543, 542), (542, 543, 545, 544), (544, 545, 547, 546), (546, 547, 549, 548), (548, 549, 551, 550), (550, 551, 553, 552), (495, 493, 555, 553, 551, 549, 547, 545, 543, 541, 539, 537, 535, 533, 531, 529, 527, 525, 523, 521, 519, 517, 515, 513, 511, 509, 507, 505, 503, 501, 499, 497), (554, 555, 493, 492), (552, 553, 555, 554), (492, 494, 496, 498, 500, 502, 504, 506, 508, 510, 512, 514, 516, 518, 520, 522, 524, 526, 528, 530, 532, 534, 536, 538, 540, 542, 544, 546, 548, 550, 552, 554), (556, 557, 559, 558), (558, 559, 561, 560), (560, 561, 563, 562), (562, 563, 565, 564), (564, 565, 567, 566), (566, 567, 569, 568), (568, 569, 571, 570), (570, 571, 573, 572), (572, 573, 575, 574), (574, 575, 577, 576), (576, 577, 579, 578), (578, 579, 581, 580), (580, 581, 583, 582), (582, 583, 585, 584), (584, 585, 587, 586), (586, 587, 589, 588), (588, 589, 591, 590), (590, 591, 593, 592), (592, 593, 595, 594), (594, 595, 597, 596), (596, 597, 599, 598), (598, 599, 601, 600), (600, 601, 603, 602), (602, 603, 605, 604), (604, 605, 607, 606), (606, 607, 609, 608), (608, 609, 611, 610), (610, 611, 613, 612), (612, 613, 615, 614), (614, 615, 617, 616), (559, 557, 619, 617, 615, 613, 611, 609, 607, 605, 603, 601, 599, 597, 595, 593, 591, 589, 587, 585, 583, 581, 579, 577, 575, 573, 571, 569, 567, 565, 563, 561), (618, 619, 557, 556), (616, 617, 619, 618), (556, 558, 560, 562, 564, 566, 568, 570, 572, 574, 576, 578, 580, 582, 584, 586, 588, 590, 592, 594, 596, 598, 600, 602, 604, 606, 608, 610, 612, 614, 616, 618), (620, 621, 623, 622), (622, 623, 625, 624), (624, 625, 627, 626), (626, 627, 629, 628), (628, 629, 631, 630), (630, 631, 633, 632), (632, 633, 635, 634), (634, 635, 637, 636), (636, 637, 639, 638), (638, 639, 641, 640), (640, 641, 643, 642), (642, 643, 645, 644), (644, 645, 647, 646), (646, 647, 649, 648), (648, 649, 651, 650), (650, 651, 653, 652), (652, 653, 655, 654), (654, 655, 657, 656), (656, 657, 659, 658), (658, 659, 661, 660), (660, 661, 663, 662), (662, 663, 665, 664), (664, 665, 667, 666), (666, 667, 669, 668), (668, 669, 671, 670), (670, 671, 673, 672), (672, 673, 675, 674), (674, 675, 677, 676), (676, 677, 679, 678), (678, 679, 681, 680), (623, 621, 683, 681, 679, 677, 675, 673, 671, 669, 667, 665, 663, 661, 659, 657, 655, 653, 651, 649, 647, 645, 643, 641, 639, 637, 635, 633, 631, 629, 627, 625), (682, 683, 621, 620), (680, 681, 683, 682), (620, 622, 624, 626, 628, 630, 632, 634, 636, 638, 640, 642, 644, 646, 648, 650, 652, 654, 656, 658, 660, 662, 664, 666, 668, 670, 672, 674, 676, 678, 680, 682), (684, 685, 687, 686), (686, 687, 689, 688), (688, 689, 691, 690), (690, 691, 693, 692), (692, 693, 695, 694), (694, 695, 697, 696), (696, 697, 699, 698), (698, 699, 701, 700), (700, 701, 703, 702), (702, 703, 705, 704), (704, 705, 707, 706), (706, 707, 709, 708), (708, 709, 711, 710), (710, 711, 713, 712), (712, 713, 715, 714), (714, 715, 717, 716), (716, 717, 719, 718), (718, 719, 721, 720), (720, 721, 723, 722), (722, 723, 725, 724), (724, 725, 727, 726), (726, 727, 729, 728), (728, 729, 731, 730), (730, 731, 733, 732), (732, 733, 735, 734), (734, 735, 737, 736), (736, 737, 739, 738), (738, 739, 741, 740), (740, 741, 743, 742), (742, 743, 745, 744), (687, 685, 747, 745, 743, 741, 739, 737, 735, 733, 731, 729, 727, 725, 723, 721, 719, 717, 715, 713, 711, 709, 707, 705, 703, 701, 699, 697, 695, 693, 691, 689), (746, 747, 685, 684), (744, 745, 747, 746), (684, 686, 688, 690, 692, 694, 696, 698, 700, 702, 704, 706, 708, 710, 712, 714, 716, 718, 720, 722, 724, 726, 728, 730, 732, 734, 736, 738, 740, 742, 744, 746), (748, 749, 751, 750), (750, 751, 753, 752), (752, 753, 755, 754), (754, 755, 757, 756), (756, 757, 759, 758), (758, 759, 761, 760), (760, 761, 763, 762), (762, 763, 765, 764), (764, 765, 767, 766), (766, 767, 769, 768), (768, 769, 771, 770), (770, 771, 773, 772), (772, 773, 775, 774), (774, 775, 777, 776), (776, 777, 779, 778), (778, 779, 781, 780), (780, 781, 783, 782), (782, 783, 785, 784), (784, 785, 787, 786), (786, 787, 789, 788), (788, 789, 791, 790), (790, 791, 793, 792), (792, 793, 795, 794), (794, 795, 797, 796), (796, 797, 799, 798), (798, 799, 801, 800), (800, 801, 803, 802), (802, 803, 805, 804), (804, 805, 807, 806), (806, 807, 809, 808), (751, 749, 811, 809, 807, 805, 803, 801, 799, 797, 795, 793, 791, 789, 787, 785, 783, 781, 779, 777, 775, 773, 771, 769, 767, 765, 763, 761, 759, 757, 755, 753), (810, 811, 749, 748), (808, 809, 811, 810), (748, 750, 752, 754, 756, 758, 760, 762, 764, 766, 768, 770, 772, 774, 776, 778, 780, 782, 784, 786, 788, 790, 792, 794, 796, 798, 800, 802, 804, 806, 808, 810), (812, 813, 815, 814), (814, 815, 817, 816), (816, 817, 819, 818), (818, 819, 821, 820), (820, 821, 823, 822), (822, 823, 825, 824), (824, 825, 827, 826), (826, 827, 829, 828), (828, 829, 831, 830), (830, 831, 833, 832), (832, 833, 835, 834), (834, 835, 837, 836), (836, 837, 839, 838), (838, 839, 841, 840), (840, 841, 843, 842), (842, 843, 845, 844), (844, 845, 847, 846), (846, 847, 849, 848), (848, 849, 851, 850), (850, 851, 853, 852), (852, 853, 855, 854), (854, 855, 857, 856), (856, 857, 859, 858), (858, 859, 861, 860), (860, 861, 863, 862), (862, 863, 865, 864), (864, 865, 867, 866), (866, 867, 869, 868), (868, 869, 871, 870), (870, 871, 873, 872), (815, 813, 875, 873, 871, 869, 867, 865, 863, 861, 859, 857, 855, 853, 851, 849, 847, 845, 843, 841, 839, 837, 835, 833, 831, 829, 827, 825, 823, 821, 819, 817), (874, 875, 813, 812), (872, 873, 875, 874), (812, 814, 816, 818, 820, 822, 824, 826, 828, 830, 832, 834, 836, 838, 840, 842, 844, 846, 848, 850, 852, 854, 856, 858, 860, 862, 864, 866, 868, 870, 872, 874), (876, 877, 879, 878), (878, 879, 881, 880), (880, 881, 883, 882), (882, 883, 885, 884), (884, 885, 887, 886), (886, 887, 889, 888), (888, 889, 891, 890), (890, 891, 893, 892), (892, 893, 895, 894), (894, 895, 897, 896), (896, 897, 899, 898), (898, 899, 901, 900), (900, 901, 903, 902), (902, 903, 905, 904), (904, 905, 907, 906), (906, 907, 909, 908), (908, 909, 911, 910), (910, 911, 913, 912), (912, 913, 915, 914), (914, 915, 917, 916), (916, 917, 919, 918), (918, 919, 921, 920), (920, 921, 923, 922), (922, 923, 925, 924), (924, 925, 927, 926), (926, 927, 929, 928), (928, 929, 931, 930), (930, 931, 933, 932), (932, 933, 935, 934), (934, 935, 937, 936), (879, 877, 939, 937, 935, 933, 931, 929, 927, 925, 923, 921, 919, 917, 915, 913, 911, 909, 907, 905, 903, 901, 899, 897, 895, 893, 891, 889, 887, 885, 883, 881), (938, 939, 877, 876), (936, 937, 939, 938), (876, 878, 880, 882, 884, 886, 888, 890, 892, 894, 896, 898, 900, 902, 904, 906, 908, 910, 912, 914, 916, 918, 920, 922, 924, 926, 928, 930, 932, 934, 936, 938), (940, 941, 943, 942), (942, 943, 945, 944), (944, 945, 947, 946), (946, 947, 949, 948), (948, 949, 951, 950), (950, 951, 953, 952), (952, 953, 955, 954), (954, 955, 957, 956), (956, 957, 959, 958), (958, 959, 961, 960), (960, 961, 963, 962), (962, 963, 965, 964), (964, 965, 967, 966), (966, 967, 969, 968), (968, 969, 971, 970), (970, 971, 973, 972), (972, 973, 975, 974), (974, 975, 977, 976), (976, 977, 979, 978), (978, 979, 981, 980), (980, 981, 983, 982), (982, 983, 985, 984), (984, 985, 987, 986), (986, 987, 989, 988), (988, 989, 991, 990), (990, 991, 993, 992), (992, 993, 995, 994), (994, 995, 997, 996), (996, 997, 999, 998), (998, 999, 1001, 1000), (943, 941, 1003, 1001, 999, 997, 995, 993, 991, 989, 987, 985, 983, 981, 979, 977, 975, 973, 971, 969, 967, 965, 963, 961, 959, 957, 955, 953, 951, 949, 947, 945), (1002, 1003, 941, 940), (1000, 1001, 1003, 1002), (940, 942, 944, 946, 948, 950, 952, 954, 956, 958, 960, 962, 964, 966, 968, 970, 972, 974, 976, 978, 980, 982, 984, 986, 988, 990, 992, 994, 996, 998, 1000, 1002), (1004, 1005, 1007, 1006), (1006, 1007, 1009, 1008), (1008, 1009, 1011, 1010), (1010, 1011, 1013, 1012), (1012, 1013, 1015, 1014), (1014, 1015, 1017, 1016), (1016, 1017, 1019, 1018), (1018, 1019, 1021, 1020), (1020, 1021, 1023, 1022), (1022, 1023, 1025, 1024), (1024, 1025, 1027, 1026), (1026, 1027, 1029, 1028), (1028, 1029, 1031, 1030), (1030, 1031, 1033, 1032), (1032, 1033, 1035, 1034), (1034, 1035, 1037, 1036), (1036, 1037, 1039, 1038), (1038, 1039, 1041, 1040), (1040, 1041, 1043, 1042), (1042, 1043, 1045, 1044), (1044, 1045, 1047, 1046), (1046, 1047, 1049, 1048), (1048, 1049, 1051, 1050), (1050, 1051, 1053, 1052), (1052, 1053, 1055, 1054), (1054, 1055, 1057, 1056), (1056, 1057, 1059, 1058), (1058, 1059, 1061, 1060), (1060, 1061, 1063, 1062), (1062, 1063, 1065, 1064), (1007, 1005, 1067, 1065, 1063, 1061, 1059, 1057, 1055, 1053, 1051, 1049, 1047, 1045, 1043, 1041, 1039, 1037, 1035, 1033, 1031, 1029, 1027, 1025, 1023, 1021, 1019, 1017, 1015, 1013, 1011, 1009), (1066, 1067, 1005, 1004), (1064, 1065, 1067, 1066), (1004, 1006, 1008, 1010, 1012, 1014, 1016, 1018, 1020, 1022, 1024, 1026, 1028, 1030, 1032, 1034, 1036, 1038, 1040, 1042, 1044, 1046, 1048, 1050, 1052, 1054, 1056, 1058, 1060, 1062, 1064, 1066), (1068, 1069, 1071, 1070), (1070, 1071, 1073, 1072), (1072, 1073, 1075, 1074), (1074, 1075, 1077, 1076), (1076, 1077, 1079, 1078), (1078, 1079, 1081, 1080), (1080, 1081, 1083, 1082), (1082, 1083, 1085, 1084), (1084, 1085, 1087, 1086), (1086, 1087, 1089, 1088), (1088, 1089, 1091, 1090), (1090, 1091, 1093, 1092), (1092, 1093, 1095, 1094), (1094, 1095, 1097, 1096), (1096, 1097, 1099, 1098), (1098, 1099, 1101, 1100), (1100, 1101, 1103, 1102), (1102, 1103, 1105, 1104), (1104, 1105, 1107, 1106), (1106, 1107, 1109, 1108), (1108, 1109, 1111, 1110), (1110, 1111, 1113, 1112), (1112, 1113, 1115, 1114), (1114, 1115, 1117, 1116), (1116, 1117, 1119, 1118), (1118, 1119, 1121, 1120), (1120, 1121, 1123, 1122), (1122, 1123, 1125, 1124), (1124, 1125, 1127, 1126), (1126, 1127, 1129, 1128), (1071, 1069, 1131, 1129, 1127, 1125, 1123, 1121, 1119, 1117, 1115, 1113, 1111, 1109, 1107, 1105, 1103, 1101, 1099, 1097, 1095, 1093, 1091, 1089, 1087, 1085, 1083, 1081, 1079, 1077, 1075, 1073), (1130, 1131, 1069, 1068), (1128, 1129, 1131, 1130), (1068, 1070, 1072, 1074, 1076, 1078, 1080, 1082, 1084, 1086, 1088, 1090, 1092, 1094, 1096, 1098, 1100, 1102, 1104, 1106, 1108, 1110, 1112, 1114, 1116, 1118, 1120, 1122, 1124, 1126, 1128, 1130), (1136, 1137, 1133, 1132), (1137, 1138, 1134, 1133), (1138, 1139, 1135, 1134), (1139, 1136, 1132, 1135), (1132, 1133, 1134, 1135), (1139, 1138, 1137, 1136), (1144, 1145, 1141, 1140), (1145, 1146, 1142, 1141), (1146, 1147, 1143, 1142), (1147, 1144, 1140, 1143), (1140, 1141, 1142, 1143), (1147, 1146, 1145, 1144)])
me_cylinder.materials.append(mat_main)
me_cylinder.use_remesh_preserve_volume = False
me_cylinder.use_remesh_preserve_attributes = False
me_cylinder.use_mirror_vertex_groups = False
me_cylinder.update()

# ---- objects
ob_cylinder = bpy.data.objects.new('Cylinder', me_cylinder)

# ---- transforms, parenting, visibility, modifiers, constraints
ob_cylinder.location = (0.0, 0.1063, 0.21)
ob_cylinder.rotation_euler = (1.571, 0.0, 0.0)
ob_cylinder.scale = (0.051, 0.051, 0.28)
ob_cylinder.lineart.crease_threshold = 0.0

# ---- collection membership
col_collection_1.objects.link(ob_cylinder)

# ---- scene / render settings (as saved in the file)
scene.frame_start = 1; scene.frame_end = 250; scene.frame_set(1)
scene.render.engine = 'BLENDER_EEVEE_NEXT'
scene.render.resolution_percentage = 50
scene.render.dither_intensity = 0.0
scene.cycles.use_denoising = False
scene.cycles.samples = 10
scene.cycles.sampling_pattern = 'TABULATED_SOBOL'
scene.cycles.light_sampling_threshold = 0.0
scene.cycles.use_adaptive_sampling = False
scene.cycles.use_light_tree = False
scene.cycles.blur_glossy = 0.0
scene.cycles.volume_bounces = 1
scene.cycles.pixel_filter_type = 'GAUSSIAN'
scene.cycles.sample_clamp_indirect = 0.0
scene.view_settings.view_transform = 'Standard'
bpy.context.view_layer.update()

# ---- added for rendering (the .blend has no active camera and no usable light): camera, sun
cam_auto = bpy.data.cameras.new('AutoCamera')
cam_auto.lens = 50.0
cam_auto.sensor_width = 36.0
cam_auto.clip_end = 1000.0
ob_auto_camera = bpy.data.objects.new('AutoCamera', cam_auto)
scene.collection.objects.link(ob_auto_camera)
ob_auto_camera.location = (0.907285, -1.10789, 0.865502)
ob_auto_camera.rotation_euler = (1.09748, -7.21219e-08, 0.694738)
scene.camera = ob_auto_camera
light_auto_sun = bpy.data.lights.new('AutoSun', 'SUN')
light_auto_sun.energy = 3.0
light_auto_sun.angle = 0.0523599
ob_auto_sun = bpy.data.objects.new('AutoSun', light_auto_sun)
scene.collection.objects.link(ob_auto_sun)
ob_auto_sun.rotation_euler = (0.872665, 0.174533, 0.523599)
bpy.context.view_layer.update()
